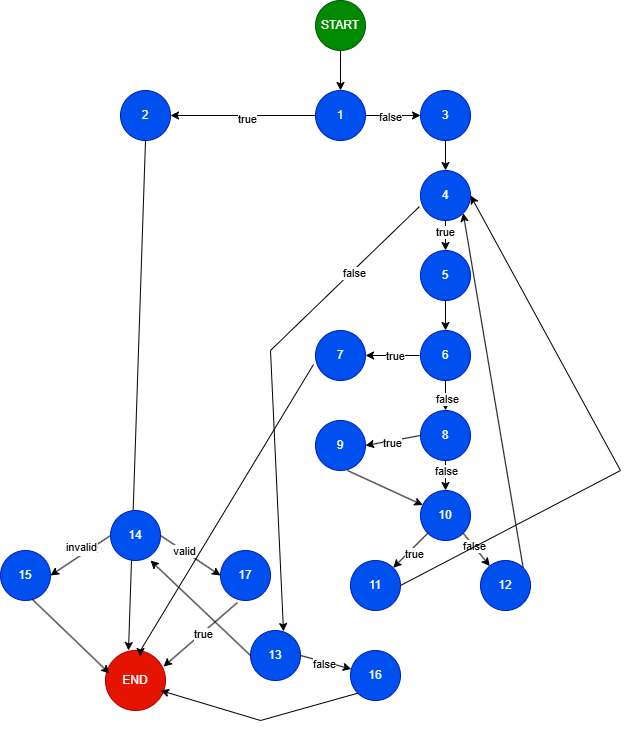

The diagram above was exported from draw.io. Its source (the exported page's mxGraphModel, read from the mxfile embedded in the PNG):
<mxGraphModel dx="818" dy="475" grid="1" gridSize="10" guides="1" tooltips="1" connect="1" arrows="1" fold="1" page="1" pageScale="1" pageWidth="850" pageHeight="1100" math="0" shadow="0">
  <root>
    <mxCell id="0" />
    <mxCell id="1" parent="0" />
    <mxCell id="YfJOi5oo94u6iX377Fd4-1" value="START" style="ellipse;whiteSpace=wrap;html=1;aspect=fixed;fillColor=#008a00;fontColor=#ffffff;strokeColor=#005700;" vertex="1" parent="1">
      <mxGeometry x="365" y="30" width="50" height="50" as="geometry" />
    </mxCell>
    <mxCell id="YfJOi5oo94u6iX377Fd4-2" value="3" style="ellipse;whiteSpace=wrap;html=1;aspect=fixed;fillColor=#0050ef;fontColor=#ffffff;strokeColor=#001DBC;" vertex="1" parent="1">
      <mxGeometry x="470" y="120" width="50" height="50" as="geometry" />
    </mxCell>
    <mxCell id="YfJOi5oo94u6iX377Fd4-3" value="2" style="ellipse;whiteSpace=wrap;html=1;aspect=fixed;fillColor=#0050ef;fontColor=#ffffff;strokeColor=#001DBC;" vertex="1" parent="1">
      <mxGeometry x="170" y="120" width="50" height="50" as="geometry" />
    </mxCell>
    <mxCell id="YfJOi5oo94u6iX377Fd4-4" value="1" style="ellipse;whiteSpace=wrap;html=1;aspect=fixed;fillColor=#0050ef;fontColor=#ffffff;strokeColor=#001DBC;" vertex="1" parent="1">
      <mxGeometry x="365" y="120" width="50" height="50" as="geometry" />
    </mxCell>
    <mxCell id="YfJOi5oo94u6iX377Fd4-5" value="" style="endArrow=classic;html=1;rounded=0;entryX=0.5;entryY=0;entryDx=0;entryDy=0;exitX=0.5;exitY=1;exitDx=0;exitDy=0;" edge="1" parent="1" source="YfJOi5oo94u6iX377Fd4-1" target="YfJOi5oo94u6iX377Fd4-4">
      <mxGeometry width="50" height="50" relative="1" as="geometry">
        <mxPoint x="420" y="60" as="sourcePoint" />
        <mxPoint x="470" y="10" as="targetPoint" />
      </mxGeometry>
    </mxCell>
    <mxCell id="YfJOi5oo94u6iX377Fd4-6" value="" style="endArrow=classic;html=1;rounded=0;exitX=0;exitY=0.5;exitDx=0;exitDy=0;entryX=1;entryY=0.5;entryDx=0;entryDy=0;" edge="1" parent="1" source="YfJOi5oo94u6iX377Fd4-4" target="YfJOi5oo94u6iX377Fd4-3">
      <mxGeometry width="50" height="50" relative="1" as="geometry">
        <mxPoint x="400" y="280" as="sourcePoint" />
        <mxPoint x="450" y="230" as="targetPoint" />
      </mxGeometry>
    </mxCell>
    <mxCell id="YfJOi5oo94u6iX377Fd4-7" value="true" style="edgeLabel;html=1;align=center;verticalAlign=middle;resizable=0;points=[];" vertex="1" connectable="0" parent="YfJOi5oo94u6iX377Fd4-6">
      <mxGeometry x="-0.0462" y="3" relative="1" as="geometry">
        <mxPoint as="offset" />
      </mxGeometry>
    </mxCell>
    <mxCell id="YfJOi5oo94u6iX377Fd4-8" value="" style="endArrow=classic;html=1;rounded=0;exitX=1;exitY=0.5;exitDx=0;exitDy=0;entryX=0;entryY=0.5;entryDx=0;entryDy=0;" edge="1" parent="1" source="YfJOi5oo94u6iX377Fd4-4" target="YfJOi5oo94u6iX377Fd4-2">
      <mxGeometry width="50" height="50" relative="1" as="geometry">
        <mxPoint x="400" y="280" as="sourcePoint" />
        <mxPoint x="450" y="230" as="targetPoint" />
      </mxGeometry>
    </mxCell>
    <mxCell id="YfJOi5oo94u6iX377Fd4-9" value="false" style="edgeLabel;html=1;align=center;verticalAlign=middle;resizable=0;points=[];" vertex="1" connectable="0" parent="YfJOi5oo94u6iX377Fd4-8">
      <mxGeometry x="-0.12" y="-1" relative="1" as="geometry">
        <mxPoint as="offset" />
      </mxGeometry>
    </mxCell>
    <mxCell id="YfJOi5oo94u6iX377Fd4-10" value="4" style="ellipse;whiteSpace=wrap;html=1;aspect=fixed;fillColor=#0050ef;fontColor=#ffffff;strokeColor=#001DBC;" vertex="1" parent="1">
      <mxGeometry x="470" y="200" width="50" height="50" as="geometry" />
    </mxCell>
    <mxCell id="YfJOi5oo94u6iX377Fd4-11" value="5" style="ellipse;whiteSpace=wrap;html=1;aspect=fixed;fillColor=#0050ef;fontColor=#ffffff;strokeColor=#001DBC;" vertex="1" parent="1">
      <mxGeometry x="470" y="280" width="50" height="50" as="geometry" />
    </mxCell>
    <mxCell id="YfJOi5oo94u6iX377Fd4-12" value="6" style="ellipse;whiteSpace=wrap;html=1;aspect=fixed;fillColor=#0050ef;fontColor=#ffffff;strokeColor=#001DBC;" vertex="1" parent="1">
      <mxGeometry x="470" y="360" width="50" height="50" as="geometry" />
    </mxCell>
    <mxCell id="YfJOi5oo94u6iX377Fd4-13" value="8" style="ellipse;whiteSpace=wrap;html=1;aspect=fixed;fillColor=#0050ef;fontColor=#ffffff;strokeColor=#001DBC;" vertex="1" parent="1">
      <mxGeometry x="470" y="440" width="50" height="50" as="geometry" />
    </mxCell>
    <mxCell id="YfJOi5oo94u6iX377Fd4-14" value="10" style="ellipse;whiteSpace=wrap;html=1;aspect=fixed;fillColor=#0050ef;fontColor=#ffffff;strokeColor=#001DBC;" vertex="1" parent="1">
      <mxGeometry x="470" y="520" width="50" height="50" as="geometry" />
    </mxCell>
    <mxCell id="YfJOi5oo94u6iX377Fd4-15" value="7" style="ellipse;whiteSpace=wrap;html=1;aspect=fixed;fillColor=#0050ef;fontColor=#ffffff;strokeColor=#001DBC;" vertex="1" parent="1">
      <mxGeometry x="365" y="360" width="50" height="50" as="geometry" />
    </mxCell>
    <mxCell id="YfJOi5oo94u6iX377Fd4-16" value="9" style="ellipse;whiteSpace=wrap;html=1;aspect=fixed;fillColor=#0050ef;fontColor=#ffffff;strokeColor=#001DBC;" vertex="1" parent="1">
      <mxGeometry x="365" y="450" width="50" height="50" as="geometry" />
    </mxCell>
    <mxCell id="YfJOi5oo94u6iX377Fd4-17" value="" style="endArrow=classic;html=1;rounded=0;entryX=1;entryY=0.5;entryDx=0;entryDy=0;" edge="1" parent="1" target="YfJOi5oo94u6iX377Fd4-15">
      <mxGeometry width="50" height="50" relative="1" as="geometry">
        <mxPoint x="469" y="385" as="sourcePoint" />
        <mxPoint x="450" y="350" as="targetPoint" />
      </mxGeometry>
    </mxCell>
    <mxCell id="YfJOi5oo94u6iX377Fd4-18" value="true" style="edgeLabel;html=1;align=center;verticalAlign=middle;resizable=0;points=[];" vertex="1" connectable="0" parent="YfJOi5oo94u6iX377Fd4-17">
      <mxGeometry x="-0.0741" relative="1" as="geometry">
        <mxPoint as="offset" />
      </mxGeometry>
    </mxCell>
    <mxCell id="YfJOi5oo94u6iX377Fd4-19" value="" style="endArrow=classic;html=1;rounded=0;exitX=0;exitY=0.5;exitDx=0;exitDy=0;entryX=1;entryY=0.5;entryDx=0;entryDy=0;" edge="1" parent="1" source="YfJOi5oo94u6iX377Fd4-13" target="YfJOi5oo94u6iX377Fd4-16">
      <mxGeometry width="50" height="50" relative="1" as="geometry">
        <mxPoint x="400" y="400" as="sourcePoint" />
        <mxPoint x="450" y="350" as="targetPoint" />
      </mxGeometry>
    </mxCell>
    <mxCell id="YfJOi5oo94u6iX377Fd4-20" value="true" style="edgeLabel;html=1;align=center;verticalAlign=middle;resizable=0;points=[];" vertex="1" connectable="0" parent="YfJOi5oo94u6iX377Fd4-19">
      <mxGeometry x="0.0545" y="2" relative="1" as="geometry">
        <mxPoint as="offset" />
      </mxGeometry>
    </mxCell>
    <mxCell id="YfJOi5oo94u6iX377Fd4-21" value="" style="endArrow=classic;html=1;rounded=0;exitX=0.5;exitY=1;exitDx=0;exitDy=0;entryX=0.5;entryY=0;entryDx=0;entryDy=0;" edge="1" parent="1" source="YfJOi5oo94u6iX377Fd4-2" target="YfJOi5oo94u6iX377Fd4-10">
      <mxGeometry width="50" height="50" relative="1" as="geometry">
        <mxPoint x="400" y="400" as="sourcePoint" />
        <mxPoint x="450" y="350" as="targetPoint" />
      </mxGeometry>
    </mxCell>
    <mxCell id="YfJOi5oo94u6iX377Fd4-22" value="" style="endArrow=classic;html=1;rounded=0;exitX=0.5;exitY=1;exitDx=0;exitDy=0;" edge="1" parent="1" source="YfJOi5oo94u6iX377Fd4-10" target="YfJOi5oo94u6iX377Fd4-11">
      <mxGeometry width="50" height="50" relative="1" as="geometry">
        <mxPoint x="400" y="400" as="sourcePoint" />
        <mxPoint x="450" y="350" as="targetPoint" />
      </mxGeometry>
    </mxCell>
    <mxCell id="YfJOi5oo94u6iX377Fd4-26" value="true" style="edgeLabel;html=1;align=center;verticalAlign=middle;resizable=0;points=[];" vertex="1" connectable="0" parent="YfJOi5oo94u6iX377Fd4-22">
      <mxGeometry x="-0.2667" y="-1" relative="1" as="geometry">
        <mxPoint as="offset" />
      </mxGeometry>
    </mxCell>
    <mxCell id="YfJOi5oo94u6iX377Fd4-23" value="" style="endArrow=classic;html=1;rounded=0;exitX=0.5;exitY=1;exitDx=0;exitDy=0;entryX=0.5;entryY=0;entryDx=0;entryDy=0;" edge="1" parent="1" source="YfJOi5oo94u6iX377Fd4-11" target="YfJOi5oo94u6iX377Fd4-12">
      <mxGeometry width="50" height="50" relative="1" as="geometry">
        <mxPoint x="400" y="400" as="sourcePoint" />
        <mxPoint x="450" y="350" as="targetPoint" />
      </mxGeometry>
    </mxCell>
    <mxCell id="YfJOi5oo94u6iX377Fd4-24" value="" style="endArrow=classic;html=1;rounded=0;entryX=0.5;entryY=0;entryDx=0;entryDy=0;exitX=0.5;exitY=1;exitDx=0;exitDy=0;" edge="1" parent="1" source="YfJOi5oo94u6iX377Fd4-12" target="YfJOi5oo94u6iX377Fd4-13">
      <mxGeometry width="50" height="50" relative="1" as="geometry">
        <mxPoint x="610" y="380" as="sourcePoint" />
        <mxPoint x="450" y="350" as="targetPoint" />
      </mxGeometry>
    </mxCell>
    <mxCell id="YfJOi5oo94u6iX377Fd4-27" value="false" style="edgeLabel;html=1;align=center;verticalAlign=middle;resizable=0;points=[];" vertex="1" connectable="0" parent="YfJOi5oo94u6iX377Fd4-24">
      <mxGeometry x="0.2" y="1" relative="1" as="geometry">
        <mxPoint as="offset" />
      </mxGeometry>
    </mxCell>
    <mxCell id="YfJOi5oo94u6iX377Fd4-25" value="" style="endArrow=classic;html=1;rounded=0;exitX=0.5;exitY=1;exitDx=0;exitDy=0;entryX=0.5;entryY=0;entryDx=0;entryDy=0;" edge="1" parent="1" source="YfJOi5oo94u6iX377Fd4-13" target="YfJOi5oo94u6iX377Fd4-14">
      <mxGeometry width="50" height="50" relative="1" as="geometry">
        <mxPoint x="400" y="400" as="sourcePoint" />
        <mxPoint x="450" y="350" as="targetPoint" />
      </mxGeometry>
    </mxCell>
    <mxCell id="YfJOi5oo94u6iX377Fd4-28" value="false" style="edgeLabel;html=1;align=center;verticalAlign=middle;resizable=0;points=[];" vertex="1" connectable="0" parent="YfJOi5oo94u6iX377Fd4-25">
      <mxGeometry x="-0.3333" relative="1" as="geometry">
        <mxPoint as="offset" />
      </mxGeometry>
    </mxCell>
    <mxCell id="YfJOi5oo94u6iX377Fd4-29" value="11" style="ellipse;whiteSpace=wrap;html=1;aspect=fixed;fillColor=#0050ef;fontColor=#ffffff;strokeColor=#001DBC;" vertex="1" parent="1">
      <mxGeometry x="400" y="590" width="50" height="50" as="geometry" />
    </mxCell>
    <mxCell id="YfJOi5oo94u6iX377Fd4-30" value="12" style="ellipse;whiteSpace=wrap;html=1;aspect=fixed;fillColor=#0050ef;fontColor=#ffffff;strokeColor=#001DBC;" vertex="1" parent="1">
      <mxGeometry x="530" y="590" width="50" height="50" as="geometry" />
    </mxCell>
    <mxCell id="YfJOi5oo94u6iX377Fd4-31" value="" style="endArrow=classic;html=1;rounded=0;exitX=0;exitY=1;exitDx=0;exitDy=0;entryX=1;entryY=0;entryDx=0;entryDy=0;" edge="1" parent="1" source="YfJOi5oo94u6iX377Fd4-14" target="YfJOi5oo94u6iX377Fd4-29">
      <mxGeometry width="50" height="50" relative="1" as="geometry">
        <mxPoint x="400" y="560" as="sourcePoint" />
        <mxPoint x="450" y="510" as="targetPoint" />
      </mxGeometry>
    </mxCell>
    <mxCell id="YfJOi5oo94u6iX377Fd4-32" value="true" style="edgeLabel;html=1;align=center;verticalAlign=middle;resizable=0;points=[];" vertex="1" connectable="0" parent="YfJOi5oo94u6iX377Fd4-31">
      <mxGeometry y="4" relative="1" as="geometry">
        <mxPoint y="1" as="offset" />
      </mxGeometry>
    </mxCell>
    <mxCell id="YfJOi5oo94u6iX377Fd4-33" value="" style="endArrow=classic;html=1;rounded=0;exitX=1;exitY=1;exitDx=0;exitDy=0;" edge="1" parent="1" source="YfJOi5oo94u6iX377Fd4-14" target="YfJOi5oo94u6iX377Fd4-30">
      <mxGeometry width="50" height="50" relative="1" as="geometry">
        <mxPoint x="400" y="560" as="sourcePoint" />
        <mxPoint x="450" y="510" as="targetPoint" />
      </mxGeometry>
    </mxCell>
    <mxCell id="YfJOi5oo94u6iX377Fd4-34" value="false" style="edgeLabel;html=1;align=center;verticalAlign=middle;resizable=0;points=[];" vertex="1" connectable="0" parent="YfJOi5oo94u6iX377Fd4-33">
      <mxGeometry x="-0.2508" relative="1" as="geometry">
        <mxPoint x="1" as="offset" />
      </mxGeometry>
    </mxCell>
    <mxCell id="YfJOi5oo94u6iX377Fd4-36" value="" style="endArrow=classic;html=1;rounded=0;exitX=1;exitY=0.5;exitDx=0;exitDy=0;entryX=1;entryY=0.5;entryDx=0;entryDy=0;" edge="1" parent="1" source="YfJOi5oo94u6iX377Fd4-29" target="YfJOi5oo94u6iX377Fd4-10">
      <mxGeometry width="50" height="50" relative="1" as="geometry">
        <mxPoint x="400" y="540" as="sourcePoint" />
        <mxPoint x="450" y="490" as="targetPoint" />
        <Array as="points">
          <mxPoint x="670" y="500" />
        </Array>
      </mxGeometry>
    </mxCell>
    <mxCell id="YfJOi5oo94u6iX377Fd4-37" value="" style="endArrow=classic;html=1;rounded=0;exitX=1;exitY=0;exitDx=0;exitDy=0;entryX=1;entryY=1;entryDx=0;entryDy=0;" edge="1" parent="1" source="YfJOi5oo94u6iX377Fd4-30" target="YfJOi5oo94u6iX377Fd4-10">
      <mxGeometry width="50" height="50" relative="1" as="geometry">
        <mxPoint x="400" y="460" as="sourcePoint" />
        <mxPoint x="450" y="410" as="targetPoint" />
      </mxGeometry>
    </mxCell>
    <mxCell id="YfJOi5oo94u6iX377Fd4-38" value="" style="endArrow=classic;html=1;rounded=0;exitX=0.64;exitY=1;exitDx=0;exitDy=0;exitPerimeter=0;" edge="1" parent="1" source="YfJOi5oo94u6iX377Fd4-16" target="YfJOi5oo94u6iX377Fd4-14">
      <mxGeometry width="50" height="50" relative="1" as="geometry">
        <mxPoint x="400" y="440" as="sourcePoint" />
        <mxPoint x="450" y="390" as="targetPoint" />
      </mxGeometry>
    </mxCell>
    <mxCell id="YfJOi5oo94u6iX377Fd4-39" value="15" style="ellipse;whiteSpace=wrap;html=1;aspect=fixed;fillColor=#0050ef;fontColor=#ffffff;strokeColor=#001DBC;" vertex="1" parent="1">
      <mxGeometry x="50" y="580" width="50" height="50" as="geometry" />
    </mxCell>
    <mxCell id="YfJOi5oo94u6iX377Fd4-41" value="17" style="ellipse;whiteSpace=wrap;html=1;aspect=fixed;fillColor=#0050ef;fontColor=#ffffff;strokeColor=#001DBC;" vertex="1" parent="1">
      <mxGeometry x="270" y="580" width="50" height="50" as="geometry" />
    </mxCell>
    <mxCell id="YfJOi5oo94u6iX377Fd4-42" value="END" style="ellipse;whiteSpace=wrap;html=1;aspect=fixed;fillColor=light-dark(#E51400, #c52626);fontColor=#ffffff;strokeColor=#B20000;" vertex="1" parent="1">
      <mxGeometry x="155" y="680" width="60" height="60" as="geometry" />
    </mxCell>
    <mxCell id="YfJOi5oo94u6iX377Fd4-43" value="13" style="ellipse;whiteSpace=wrap;html=1;aspect=fixed;fillColor=#0050ef;fontColor=#ffffff;strokeColor=#001DBC;" vertex="1" parent="1">
      <mxGeometry x="300" y="660" width="50" height="50" as="geometry" />
    </mxCell>
    <mxCell id="YfJOi5oo94u6iX377Fd4-44" value="16" style="ellipse;whiteSpace=wrap;html=1;aspect=fixed;fillColor=#0050ef;fontColor=#ffffff;strokeColor=#001DBC;" vertex="1" parent="1">
      <mxGeometry x="400" y="680" width="50" height="50" as="geometry" />
    </mxCell>
    <mxCell id="YfJOi5oo94u6iX377Fd4-46" value="" style="endArrow=classic;html=1;rounded=0;exitX=0;exitY=0.5;exitDx=0;exitDy=0;entryX=1;entryY=0.5;entryDx=0;entryDy=0;" edge="1" parent="1" source="YfJOi5oo94u6iX377Fd4-40" target="YfJOi5oo94u6iX377Fd4-39">
      <mxGeometry width="50" height="50" relative="1" as="geometry">
        <mxPoint x="400" y="560" as="sourcePoint" />
        <mxPoint x="120" y="605" as="targetPoint" />
      </mxGeometry>
    </mxCell>
    <mxCell id="YfJOi5oo94u6iX377Fd4-48" value="Text" style="edgeLabel;html=1;align=center;verticalAlign=middle;resizable=0;points=[];" vertex="1" connectable="0" parent="YfJOi5oo94u6iX377Fd4-46">
      <mxGeometry x="-0.25" y="-2" relative="1" as="geometry">
        <mxPoint as="offset" />
      </mxGeometry>
    </mxCell>
    <mxCell id="YfJOi5oo94u6iX377Fd4-49" value="invalid" style="edgeLabel;html=1;align=center;verticalAlign=middle;resizable=0;points=[];" vertex="1" connectable="0" parent="YfJOi5oo94u6iX377Fd4-46">
      <mxGeometry x="-0.35" y="-1" relative="1" as="geometry">
        <mxPoint x="-10" as="offset" />
      </mxGeometry>
    </mxCell>
    <mxCell id="YfJOi5oo94u6iX377Fd4-47" value="" style="endArrow=classic;html=1;rounded=0;exitX=1;exitY=0.5;exitDx=0;exitDy=0;entryX=0;entryY=0.5;entryDx=0;entryDy=0;" edge="1" parent="1" source="YfJOi5oo94u6iX377Fd4-40" target="YfJOi5oo94u6iX377Fd4-41">
      <mxGeometry width="50" height="50" relative="1" as="geometry">
        <mxPoint x="400" y="560" as="sourcePoint" />
        <mxPoint x="450" y="510" as="targetPoint" />
      </mxGeometry>
    </mxCell>
    <mxCell id="YfJOi5oo94u6iX377Fd4-50" value="valid" style="edgeLabel;html=1;align=center;verticalAlign=middle;resizable=0;points=[];" vertex="1" connectable="0" parent="YfJOi5oo94u6iX377Fd4-47">
      <mxGeometry x="-0.2" y="-2" relative="1" as="geometry">
        <mxPoint y="-2" as="offset" />
      </mxGeometry>
    </mxCell>
    <mxCell id="YfJOi5oo94u6iX377Fd4-51" value="" style="endArrow=classic;html=1;rounded=0;exitX=0.64;exitY=0.98;exitDx=0;exitDy=0;exitPerimeter=0;entryX=0.067;entryY=0.383;entryDx=0;entryDy=0;entryPerimeter=0;" edge="1" parent="1" source="YfJOi5oo94u6iX377Fd4-39" target="YfJOi5oo94u6iX377Fd4-42">
      <mxGeometry width="50" height="50" relative="1" as="geometry">
        <mxPoint x="400" y="560" as="sourcePoint" />
        <mxPoint x="450" y="510" as="targetPoint" />
      </mxGeometry>
    </mxCell>
    <mxCell id="YfJOi5oo94u6iX377Fd4-52" value="" style="endArrow=classic;html=1;rounded=0;exitX=-0.04;exitY=0.68;exitDx=0;exitDy=0;exitPerimeter=0;" edge="1" parent="1" source="YfJOi5oo94u6iX377Fd4-15">
      <mxGeometry width="50" height="50" relative="1" as="geometry">
        <mxPoint x="400" y="650" as="sourcePoint" />
        <mxPoint x="190" y="686" as="targetPoint" />
        <Array as="points">
          <mxPoint x="190" y="680" />
        </Array>
      </mxGeometry>
    </mxCell>
    <mxCell id="YfJOi5oo94u6iX377Fd4-53" value="" style="endArrow=classic;html=1;rounded=0;exitX=0.34;exitY=1.04;exitDx=0;exitDy=0;exitPerimeter=0;entryX=0.967;entryY=0.267;entryDx=0;entryDy=0;entryPerimeter=0;" edge="1" parent="1" source="YfJOi5oo94u6iX377Fd4-41" target="YfJOi5oo94u6iX377Fd4-42">
      <mxGeometry width="50" height="50" relative="1" as="geometry">
        <mxPoint x="400" y="650" as="sourcePoint" />
        <mxPoint x="450" y="600" as="targetPoint" />
      </mxGeometry>
    </mxCell>
    <mxCell id="YfJOi5oo94u6iX377Fd4-54" value="true" style="edgeLabel;html=1;align=center;verticalAlign=middle;resizable=0;points=[];" vertex="1" connectable="0" parent="YfJOi5oo94u6iX377Fd4-53">
      <mxGeometry x="-0.0308" y="2" relative="1" as="geometry">
        <mxPoint y="-1" as="offset" />
      </mxGeometry>
    </mxCell>
    <mxCell id="YfJOi5oo94u6iX377Fd4-55" value="" style="endArrow=classic;html=1;rounded=0;exitX=0;exitY=0.5;exitDx=0;exitDy=0;entryX=0.8;entryY=1;entryDx=0;entryDy=0;entryPerimeter=0;" edge="1" parent="1" source="YfJOi5oo94u6iX377Fd4-43" target="YfJOi5oo94u6iX377Fd4-40">
      <mxGeometry width="50" height="50" relative="1" as="geometry">
        <mxPoint x="400" y="650" as="sourcePoint" />
        <mxPoint x="200" y="620" as="targetPoint" />
      </mxGeometry>
    </mxCell>
    <mxCell id="YfJOi5oo94u6iX377Fd4-56" value="" style="endArrow=classic;html=1;rounded=0;exitX=0;exitY=1;exitDx=0;exitDy=0;entryX=0.917;entryY=0.667;entryDx=0;entryDy=0;entryPerimeter=0;" edge="1" parent="1" source="YfJOi5oo94u6iX377Fd4-44" target="YfJOi5oo94u6iX377Fd4-42">
      <mxGeometry width="50" height="50" relative="1" as="geometry">
        <mxPoint x="400" y="650" as="sourcePoint" />
        <mxPoint x="450" y="600" as="targetPoint" />
        <Array as="points">
          <mxPoint x="310" y="750" />
        </Array>
      </mxGeometry>
    </mxCell>
    <mxCell id="YfJOi5oo94u6iX377Fd4-57" value="" style="endArrow=classic;html=1;rounded=0;exitX=-0.02;exitY=0.72;exitDx=0;exitDy=0;exitPerimeter=0;entryX=0.66;entryY=0.02;entryDx=0;entryDy=0;entryPerimeter=0;" edge="1" parent="1" source="YfJOi5oo94u6iX377Fd4-10" target="YfJOi5oo94u6iX377Fd4-43">
      <mxGeometry width="50" height="50" relative="1" as="geometry">
        <mxPoint x="400" y="490" as="sourcePoint" />
        <mxPoint x="450" y="440" as="targetPoint" />
        <Array as="points">
          <mxPoint x="320" y="380" />
        </Array>
      </mxGeometry>
    </mxCell>
    <mxCell id="YfJOi5oo94u6iX377Fd4-58" value="false" style="edgeLabel;html=1;align=center;verticalAlign=middle;resizable=0;points=[];" vertex="1" connectable="0" parent="YfJOi5oo94u6iX377Fd4-57">
      <mxGeometry x="-0.6205" y="2" relative="1" as="geometry">
        <mxPoint as="offset" />
      </mxGeometry>
    </mxCell>
    <mxCell id="YfJOi5oo94u6iX377Fd4-59" value="" style="endArrow=classic;html=1;rounded=0;exitX=1;exitY=0.5;exitDx=0;exitDy=0;" edge="1" parent="1" source="YfJOi5oo94u6iX377Fd4-43" target="YfJOi5oo94u6iX377Fd4-44">
      <mxGeometry width="50" height="50" relative="1" as="geometry">
        <mxPoint x="400" y="560" as="sourcePoint" />
        <mxPoint x="450" y="510" as="targetPoint" />
      </mxGeometry>
    </mxCell>
    <mxCell id="YfJOi5oo94u6iX377Fd4-60" value="false" style="edgeLabel;html=1;align=center;verticalAlign=middle;resizable=0;points=[];" vertex="1" connectable="0" parent="YfJOi5oo94u6iX377Fd4-59">
      <mxGeometry x="-0.0403" y="-2" relative="1" as="geometry">
        <mxPoint as="offset" />
      </mxGeometry>
    </mxCell>
    <mxCell id="YfJOi5oo94u6iX377Fd4-61" value="" style="endArrow=classic;html=1;rounded=0;exitX=0.5;exitY=1;exitDx=0;exitDy=0;" edge="1" parent="1" source="YfJOi5oo94u6iX377Fd4-3">
      <mxGeometry width="50" height="50" relative="1" as="geometry">
        <mxPoint x="195" y="170" as="sourcePoint" />
        <mxPoint x="178" y="680" as="targetPoint" />
      </mxGeometry>
    </mxCell>
    <mxCell id="YfJOi5oo94u6iX377Fd4-40" value="14" style="ellipse;whiteSpace=wrap;html=1;aspect=fixed;fillColor=#0050ef;fontColor=#ffffff;strokeColor=#001DBC;" vertex="1" parent="1">
      <mxGeometry x="160" y="540" width="50" height="50" as="geometry" />
    </mxCell>
  </root>
</mxGraphModel>